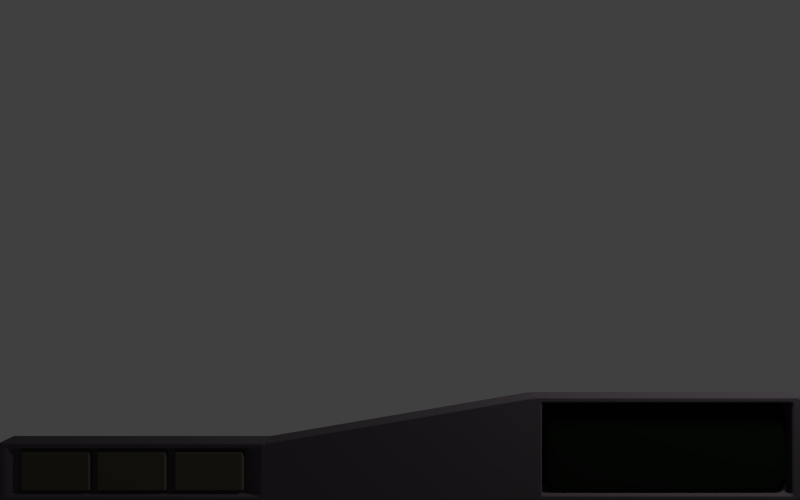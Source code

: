 # Source: mockup_ui.blend  (saved by Blender 2.66.0; exported with 4.5.12 LTS)
import bpy
from mathutils import Matrix  # noqa: F401  (used for matrix-valued properties, if any)

bpy.ops.wm.read_factory_settings(use_empty=True)
scene = bpy.context.scene
scene.name = 'Scene'

# ---- collections
col_collection_1 = bpy.data.collections.new('Collection 1'); scene.collection.children.link(col_collection_1)
col_collection_2 = bpy.data.collections.new('Collection 2'); scene.collection.children.link(col_collection_2)
col_collection_2.hide_render = True
col_collection_2.hide_viewport = True
col_collection_3 = bpy.data.collections.new('Collection 3'); scene.collection.children.link(col_collection_3)

# ---- materials (node trees are filled in below, after node groups)
mat_material_001 = bpy.data.materials.new('Material.001')
mat_material_001.alpha_threshold = 0.0
mat_material_001.use_transparent_shadow = False
mat_material_001.diffuse_color = (0.005717, 0.009018, 0.005244, 1.0)
mat_material_001.roughness = 0.5
mat_material_001.specular_intensity = 0.7979
mat_material_001.line_color = (0.0, 0.0, 0.0, 1.0)
mat_material = bpy.data.materials.new('Material')
mat_material.alpha_threshold = 0.0
mat_material.use_transparent_shadow = False
mat_material.diffuse_color = (0.06681, 0.05665, 0.06547, 1.0)
mat_material.roughness = 0.5
mat_material.specular_intensity = 0.1879
mat_material.line_color = (0.0, 0.0, 0.0, 1.0)
mat_material_002 = bpy.data.materials.new('Material.002')
mat_material_002.alpha_threshold = 0.0
mat_material_002.use_transparent_shadow = False
mat_material_002.diffuse_color = (0.06681, 0.06101, 0.04601, 1.0)
mat_material_002.roughness = 0.5
mat_material_002.specular_intensity = 0.1879
mat_material_002.line_color = (0.0, 0.0, 0.0, 1.0)

# ---- material node trees

# ---- world
world_world = bpy.data.worlds.new('World'); scene.world = world_world
world_world.color = (0.05088, 0.05088, 0.05088)
world_world.use_sun_shadow = False
world_world.sun_shadow_jitter_overblur = 0.0
world_world.cycles.sampling_method = 'MANUAL'
world_world.cycles.sample_map_resolution = 256
world_world.light_settings.ao_factor = 0.5

# ---- cameras
cam_camera = bpy.data.cameras.new('Camera')
cam_camera.clip_end = 100.0
cam_camera.lens = 35.0
cam_camera.sensor_width = 32.0
cam_camera.sensor_height = 18.0
cam_camera.ortho_scale = 7.314
cam_camera.dof.focus_distance = 0.0
cam_camera.dof.aperture_fstop = 128.0

# ---- lights
light_lamp_001 = bpy.data.lights.new('Lamp.001', 'POINT')
light_lamp_001.color = (0.5412, 0.5836, 1.0)
light_lamp_001.transmission_factor = 0.0
light_lamp_001.cutoff_distance = 30.0
light_lamp_001.energy = 25.0
light_lamp_001.shadow_buffer_clip_start = 1.001
light_lamp_001.shadow_soft_size = 0.1
light_lamp_001.shadow_maximum_resolution = 0.006
light_lamp_001.use_absolute_resolution = True
light_lamp_001.cycles.use_multiple_importance_sampling = False
light_lamp = bpy.data.lights.new('Lamp', 'POINT')
light_lamp.transmission_factor = 0.0
light_lamp.cutoff_distance = 30.0
light_lamp.energy = 100.0
light_lamp.shadow_buffer_clip_start = 1.001
light_lamp.shadow_soft_size = 0.1
light_lamp.shadow_maximum_resolution = 0.006
light_lamp.use_absolute_resolution = True
light_lamp.cycles.use_multiple_importance_sampling = False

# ---- meshes
me_cube_001 = bpy.data.meshes.new('Cube.001')
me_cube_001.from_pydata([(1.678, -0.6536, 0.9859), (1.678, -1.047, 0.9859), (0.6072, -0.6536, 0.9859), (0.6072, -1.047, 0.9859), (1.641, -0.6669, 1.012), (1.641, -1.034, 1.012), (0.6433, -0.6669, 1.012), (0.6433, -1.034, 1.012)], [], [(0, 1, 3, 2), (4, 6, 7, 5), (0, 2, 6, 4), (3, 1, 5, 7), (2, 3, 7, 6), (1, 0, 4, 5)])
_k = {(0, 1): 0.87451, (0, 2): 0.87451, (1, 3): 0.87451, (2, 3): 0.87451, (4, 5): 0.87451, (4, 6): 0.87451, (5, 7): 0.87451, (6, 7): 0.87451, (2, 6): 0.87451, (0, 4): 0.87451, (1, 5): 0.87451, (3, 7): 0.87451}
me_cube_001.attributes.new('crease_edge', 'FLOAT', 'EDGE').data.foreach_set('value', [_k.get((min(e.vertices), max(e.vertices)), 0.0) for e in me_cube_001.edges])
me_cube_001.materials.append(mat_material_001)
me_cube_001.use_remesh_preserve_volume = False
me_cube_001.use_remesh_preserve_attributes = False
me_cube_001.use_mirror_vertex_groups = False
me_cube_001.update()
me_cube = bpy.data.meshes.new('Cube')
me_cube.from_pydata([(1.714, -0.6283, 0.9012), (1.714, -1.072, 0.9012), (-1.714, -1.072, 0.9012), (-1.714, -0.8224, 0.9012), (1.714, -0.6283, 1.039), (1.714, -1.072, 1.039), (-1.714, -1.072, 1.039), (-1.714, -0.8224, 1.039), (0.5712, -0.6283, 0.9012), (-0.5712, -0.8224, 0.9012), (0.5712, -1.072, 0.9012), (-0.5712, -1.072, 0.9012), (0.5712, -0.6283, 1.039), (-0.5712, -0.8224, 1.039), (0.5712, -1.072, 1.039), (-0.5712, -1.072, 1.039), (1.678, -0.6536, 1.039), (1.678, -1.047, 1.039), (0.6072, -0.6536, 1.039), (0.6072, -1.047, 1.039), (1.678, -0.6536, 0.9859), (1.678, -1.047, 0.9859), (0.6072, -0.6536, 0.9859), (0.6072, -1.047, 0.9859), (-1.687, -1.051, 1.039), (-1.687, -0.8437, 1.039), (-0.5974, -0.8437, 1.039), (-0.5974, -1.051, 1.039), (-1.628, -1.04, 1.016), (-1.628, -0.855, 1.016), (-0.657, -0.855, 1.016), (-0.657, -1.04, 1.016)], [], [(9, 11, 2, 3), (6, 15, 27, 24), (0, 4, 5, 1), (11, 15, 6, 2), (2, 6, 7, 3), (13, 9, 3, 7), (0, 1, 10, 8), (8, 10, 11, 9), (4, 12, 18, 16), (12, 13, 15, 14), (1, 5, 14, 10), (10, 14, 15, 11), (4, 0, 8, 12), (12, 8, 9, 13), (18, 19, 23, 22), (14, 5, 17, 19), (12, 14, 19, 18), (5, 4, 16, 17), (20, 22, 23, 21), (17, 16, 20, 21), (16, 18, 22, 20), (19, 17, 21, 23), (25, 24, 28, 29), (7, 6, 24, 25), (15, 13, 26, 27), (13, 7, 25, 26), (30, 29, 28, 31), (27, 26, 30, 31), (26, 25, 29, 30), (24, 27, 31, 28)])
me_cube.materials.append(mat_material)
me_cube.use_remesh_preserve_volume = False
me_cube.use_remesh_preserve_attributes = False
me_cube.use_mirror_vertex_groups = False
me_cube.update()
me_cube_003 = bpy.data.meshes.new('Cube.003')
me_cube_003.from_pydata([(-0.9661, -1.032, 1.084), (-0.9661, -0.8633, 1.084), (-0.657, -0.855, 1.016), (-0.657, -1.04, 1.016), (-0.9806, -0.855, 1.016), (-0.6715, -1.032, 1.084), (-0.9806, -1.04, 1.016), (-0.6715, -0.8633, 1.084)], [], [(6, 3, 5, 0), (2, 3, 6, 4), (7, 1, 0, 5), (3, 2, 7, 5), (2, 4, 1, 7), (4, 6, 0, 1)])
me_cube_003.materials.append(mat_material_002)
me_cube_003.use_remesh_preserve_volume = False
me_cube_003.use_remesh_preserve_attributes = False
me_cube_003.use_mirror_vertex_groups = False
me_cube_003.update()

# ---- objects
ob_cube_001 = bpy.data.objects.new('Cube.001', me_cube_001)
ob_lamp_001 = bpy.data.objects.new('Lamp.001', light_lamp_001)
ob_cube = bpy.data.objects.new('Cube', me_cube)
ob_lamp = bpy.data.objects.new('Lamp', light_lamp)
ob_camera = bpy.data.objects.new('Camera', cam_camera)
ob_cube_004 = bpy.data.objects.new('Cube.004', me_cube_003)
ob_cube_002 = bpy.data.objects.new('Cube.002', me_cube_003)
ob_cube_003 = bpy.data.objects.new('Cube.003', me_cube_003)
ob_cube_007 = bpy.data.objects.new('Cube.007', me_cube_003)
ob_cube_006 = bpy.data.objects.new('Cube.006', me_cube_003)
ob_cube_005 = bpy.data.objects.new('Cube.005', me_cube_003)

# ---- transforms, parenting, visibility, modifiers, constraints
ob_cube_001.location = (0.0, 0.0, 0.0)
ob_cube_001.lock_rotations_4d = False
ob_cube_001.empty_display_type = 'ARROWS'
ob_cube_001.lineart.crease_threshold = 0.0
_m = ob_cube_001.modifiers.new('Subsurf', 'SUBSURF')
_m.uv_smooth = 'PRESERVE_CORNERS'
_m.levels = 3
_m.render_levels = 3
_m.show_only_control_edges = False
ob_lamp_001.location = (-1.439, -3.985, 1.196)
ob_lamp_001.rotation_euler = (0.6503, 0.05522, 1.866)
ob_lamp_001.lock_rotations_4d = False
ob_lamp_001.empty_display_type = 'ARROWS'
ob_lamp_001.color = (0.0, 0.0, 0.0, 0.0)
ob_lamp_001.lineart.crease_threshold = 0.0
ob_cube.location = (0.0, 0.0, 0.0)
ob_cube.lock_rotations_4d = False
ob_cube.empty_display_type = 'ARROWS'
ob_cube.lineart.crease_threshold = 0.0
_m = ob_cube.modifiers.new('Bevel', 'BEVEL')
_m.width = 0.0061
_m.width_pct = 0.0061
_m.limit_method = 'NONE'
_m.spread = 0.0
ob_lamp.location = (1.812, 1.098, 1.507)
ob_lamp.rotation_euler = (0.6503, 0.05522, 1.866)
ob_lamp.lock_rotations_4d = False
ob_lamp.empty_display_type = 'ARROWS'
ob_lamp.color = (0.0, 0.0, 0.0, 0.0)
ob_lamp.lineart.crease_threshold = 0.0
ob_camera.location = (0.0, 0.0, 4.777)
ob_camera.lock_rotations_4d = False
ob_camera.empty_display_type = 'ARROWS'
ob_camera.color = (0.0, 0.0, 0.0, 0.0)
ob_camera.display_type = 'WIRE'
ob_camera.lineart.crease_threshold = 0.0
ob_cube_004.location = (-0.6565, 0.0, 0.0)
ob_cube_004.lock_rotations_4d = False
ob_cube_004.empty_display_type = 'ARROWS'
ob_cube_004.lineart.crease_threshold = 0.0
_m = ob_cube_004.modifiers.new('Bevel', 'BEVEL')
_m.width = 0.0061
_m.width_pct = 0.0061
_m.limit_method = 'NONE'
_m.spread = 0.0
ob_cube_002.location = (-0.3307, 0.0, 0.0)
ob_cube_002.lock_rotations_4d = False
ob_cube_002.empty_display_type = 'ARROWS'
ob_cube_002.lineart.crease_threshold = 0.0
_m = ob_cube_002.modifiers.new('Bevel', 'BEVEL')
_m.width = 0.0061
_m.width_pct = 0.0061
_m.limit_method = 'NONE'
_m.spread = 0.0
ob_cube_003.location = (0.0, 0.0, 0.0)
ob_cube_003.lock_rotations_4d = False
ob_cube_003.empty_display_type = 'ARROWS'
ob_cube_003.lineart.crease_threshold = 0.0
_m = ob_cube_003.modifiers.new('Bevel', 'BEVEL')
_m.width = 0.0061
_m.width_pct = 0.0061
_m.limit_method = 'NONE'
_m.spread = 0.0
ob_cube_007.location = (0.0, 0.0, -0.05)
ob_cube_007.lock_rotations_4d = False
ob_cube_007.empty_display_type = 'ARROWS'
ob_cube_007.lineart.crease_threshold = 0.0
_m = ob_cube_007.modifiers.new('Bevel', 'BEVEL')
_m.width = 0.0061
_m.width_pct = 0.0061
_m.limit_method = 'NONE'
_m.spread = 0.0
ob_cube_006.location = (-0.3307, 0.0, -0.05)
ob_cube_006.lock_rotations_4d = False
ob_cube_006.empty_display_type = 'ARROWS'
ob_cube_006.lineart.crease_threshold = 0.0
_m = ob_cube_006.modifiers.new('Bevel', 'BEVEL')
_m.width = 0.0061
_m.width_pct = 0.0061
_m.limit_method = 'NONE'
_m.spread = 0.0
ob_cube_005.location = (-0.6565, 0.0, -0.05)
ob_cube_005.lock_rotations_4d = False
ob_cube_005.empty_display_type = 'ARROWS'
ob_cube_005.lineart.crease_threshold = 0.0
_m = ob_cube_005.modifiers.new('Bevel', 'BEVEL')
_m.width = 0.0061
_m.width_pct = 0.0061
_m.limit_method = 'NONE'
_m.spread = 0.0

# ---- collection membership
col_collection_1.objects.link(ob_cube_001)
col_collection_1.objects.link(ob_lamp_001)
col_collection_1.objects.link(ob_cube)
col_collection_1.objects.link(ob_lamp)
col_collection_1.objects.link(ob_camera)
col_collection_2.objects.link(ob_cube_004)
col_collection_2.objects.link(ob_cube_002)
col_collection_2.objects.link(ob_cube_003)
col_collection_3.objects.link(ob_cube_007)
col_collection_3.objects.link(ob_cube_006)
col_collection_3.objects.link(ob_cube_005)

# ---- scene / render settings (as saved in the file)
scene.camera = ob_camera
scene.frame_start = 1; scene.frame_end = 250; scene.frame_set(1)
scene.render.engine = 'BLENDER_EEVEE_NEXT'
scene.render.image_settings.compression = 90
scene.render.resolution_x = 1280
scene.render.resolution_y = 800
scene.render.dither_intensity = 0.0
scene.render.bake_margin = 2
scene.cycles.use_denoising = False
scene.cycles.samples = 10
scene.cycles.sampling_pattern = 'TABULATED_SOBOL'
scene.cycles.light_sampling_threshold = 0.0
scene.cycles.use_adaptive_sampling = False
scene.cycles.use_light_tree = False
scene.cycles.blur_glossy = 0.0
scene.cycles.volume_bounces = 1
scene.cycles.pixel_filter_type = 'GAUSSIAN'
scene.cycles.sample_clamp_indirect = 0.0
scene.view_settings.view_transform = 'Standard'
bpy.context.view_layer.update()
